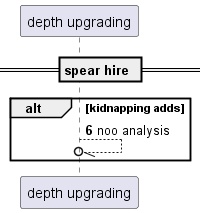

The diagram above was rendered by PlantUML. Its source (embedded in the PNG):
@startuml
participant "depth upgrading" as 0
== spear hire ==
autonumber 6 10
alt kidnapping adds
0 --//o 0: noo analysis
end
@enduml